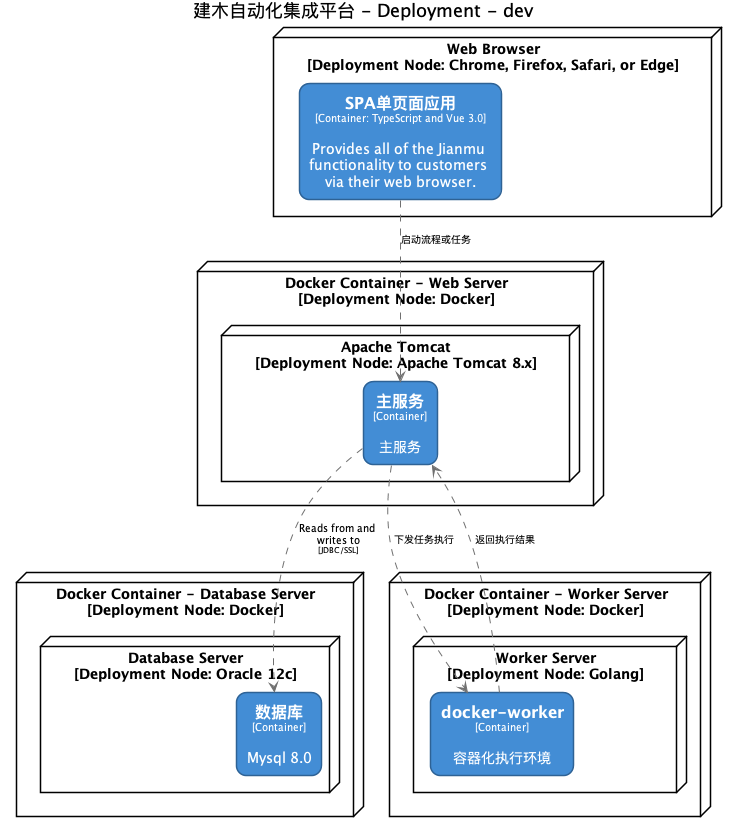

The diagram above was rendered by PlantUML. Its source (embedded in the PNG):
@startuml(id=DevelopmentDeployment)
title 建木自动化集成平台 - Deployment - dev

skinparam {
  shadowing false
  arrowFontSize 10
  defaultTextAlignment center
  wrapWidth 200
  maxMessageSize 100
}
hide stereotype
top to bottom direction
skinparam node<<44>> {
  BackgroundColor #ffffff
  FontColor #000000
  BorderColor #000000
  roundCorner 20
}
skinparam rectangle<<45>> {
  BackgroundColor #438dd5
  FontColor #ffffff
  BorderColor #2E6295
  roundCorner 20
}
skinparam node<<47>> {
  BackgroundColor #ffffff
  FontColor #000000
  BorderColor #000000
  roundCorner 20
}
skinparam node<<48>> {
  BackgroundColor #ffffff
  FontColor #000000
  BorderColor #000000
  roundCorner 20
}
skinparam rectangle<<49>> {
  BackgroundColor #438dd5
  FontColor #ffffff
  BorderColor #2E6295
  roundCorner 20
}
skinparam node<<51>> {
  BackgroundColor #ffffff
  FontColor #000000
  BorderColor #000000
  roundCorner 20
}
skinparam node<<41>> {
  BackgroundColor #ffffff
  FontColor #000000
  BorderColor #000000
  roundCorner 20
}
skinparam node<<52>> {
  BackgroundColor #ffffff
  FontColor #000000
  BorderColor #000000
  roundCorner 20
}
skinparam rectangle<<42>> {
  BackgroundColor #438dd5
  FontColor #ffffff
  BorderColor #2E6295
  roundCorner 20
}
skinparam rectangle<<53>> {
  BackgroundColor #438dd5
  FontColor #ffffff
  BorderColor #2E6295
  roundCorner 20
}
skinparam node<<43>> {
  BackgroundColor #ffffff
  FontColor #000000
  BorderColor #000000
  roundCorner 20
}
node "Docker Container - Database Server\n[Deployment Node: Docker]" <<47>> as 47 {
  node "Database Server\n[Deployment Node: Oracle 12c]" <<48>> as 48 {
    rectangle "==数据库\n<size:10>[Container]</size>\n\nMysql 8.0" <<49>> as 49
  }
}
node "Docker Container - Web Server\n[Deployment Node: Docker]" <<43>> as 43 {
  node "Apache Tomcat\n[Deployment Node: Apache Tomcat 8.x]" <<44>> as 44 {
    rectangle "==主服务\n<size:10>[Container]</size>\n\n主服务" <<45>> as 45
  }
}
node "Docker Container - Worker Server\n[Deployment Node: Docker]" <<51>> as 51 {
  node "Worker Server\n[Deployment Node: Golang]" <<52>> as 52 {
    rectangle "==docker-worker\n<size:10>[Container]</size>\n\n容器化执行环境" <<53>> as 53
  }
}
node "Web Browser\n[Deployment Node: Chrome, Firefox, Safari, or Edge]" <<41>> as 41 {
  rectangle "==SPA单页面应用\n<size:10>[Container: TypeScript and Vue 3.0]</size>\n\nProvides all of the Jianmu functionality to customers via their web browser." <<42>> as 42
}
42 .[#707070].> 45 : "启动流程或任务"
53 .[#707070].> 45 : "返回执行结果"
45 .[#707070].> 53 : "下发任务执行"
45 .[#707070].> 49 : "Reads from and writes to\n<size:8>[JDBC/SSL]</size>"
@enduml